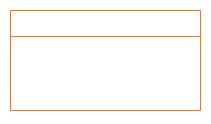

The diagram above was exported from draw.io. Its source (the exported page's mxGraphModel, read from the mxfile embedded in the PNG):
<mxGraphModel dx="1050" dy="530" grid="1" gridSize="10" guides="1" tooltips="1" connect="1" arrows="1" fold="1" page="1" pageScale="1" pageWidth="1169" pageHeight="826" background="none" math="0" shadow="0">
  <root>
    <mxCell id="0" />
    <mxCell id="1" parent="0" />
    <mxCell id="VVs0OlIT0tUD9pxg0EqR-42" value="LogAccess" style="swimlane;fontStyle=1;childLayout=stackLayout;horizontal=1;startSize=26;horizontalStack=0;resizeParent=1;resizeParentMax=0;resizeLast=0;collapsible=1;marginBottom=0;whiteSpace=wrap;html=1;fillColor=none;strokeColor=#e65f05;fontSize=20;" vertex="1" parent="1">
      <mxGeometry x="40" y="40" width="190" height="100" as="geometry" />
    </mxCell>
    <mxCell id="VVs0OlIT0tUD9pxg0EqR-43" value="- userName: String" style="text;align=left;verticalAlign=top;spacingLeft=4;spacingRight=4;overflow=hidden;rotatable=0;points=[[0,0.5],[1,0.5]];portConstraint=eastwest;whiteSpace=wrap;html=1;fillColor=none;fontSize=20;" vertex="1" parent="VVs0OlIT0tUD9pxg0EqR-42">
      <mxGeometry y="26" width="190" height="34" as="geometry" />
    </mxCell>
    <mxCell id="VVs0OlIT0tUD9pxg0EqR-44" value="- moment: Instant" style="text;align=left;verticalAlign=top;spacingLeft=4;spacingRight=4;overflow=hidden;rotatable=0;points=[[0,0.5],[1,0.5]];portConstraint=eastwest;whiteSpace=wrap;html=1;fillColor=none;fontSize=20;" vertex="1" parent="VVs0OlIT0tUD9pxg0EqR-42">
      <mxGeometry y="60" width="190" height="40" as="geometry" />
    </mxCell>
  </root>
</mxGraphModel>